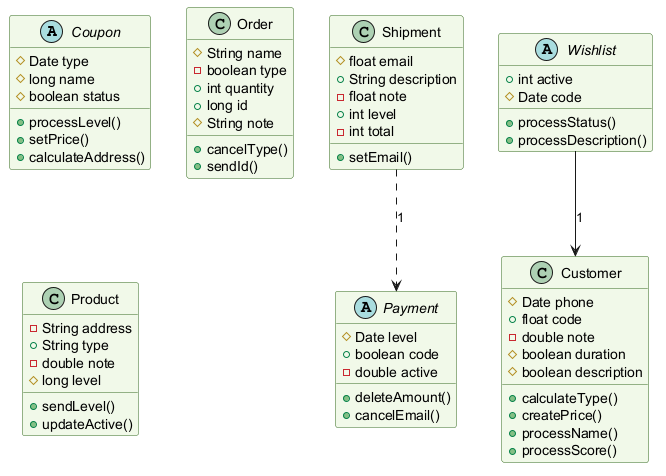

The diagram above was rendered by PlantUML. Its source (embedded in the PNG):
@startuml
skinparam backgroundColor #FFFFFF
skinparam classBackgroundColor #F1F8E9
skinparam classBorderColor #33691E
abstract class Coupon {
  #Date type
  #long name
  #boolean status
  +processLevel()
  +setPrice()
  +calculateAddress()
}
class Shipment {
  #float email
  +String description
  -float note
  +int level
  -int total
  +setEmail()
}
class Order {
  #String name
  -boolean type
  +int quantity
  +long id
  #String note
  +cancelType()
  +sendId()
}
abstract class Wishlist {
  +int active
  #Date code
  +processStatus()
  +processDescription()
}
class Product {
  -String address
  +String type
  -double note
  #long level
  +sendLevel()
  +updateActive()
}
abstract class Payment {
  #Date level
  +boolean code
  -double active
  +deleteAmount()
  +cancelEmail()
}
class Customer {
  #Date phone
  +float code
  -double note
  #boolean duration
  #boolean description
  +calculateType()
  +createPrice()
  +processName()
  +processScore()
}
Shipment ..> Payment : "1"
Wishlist --> Customer : "1"
@enduml